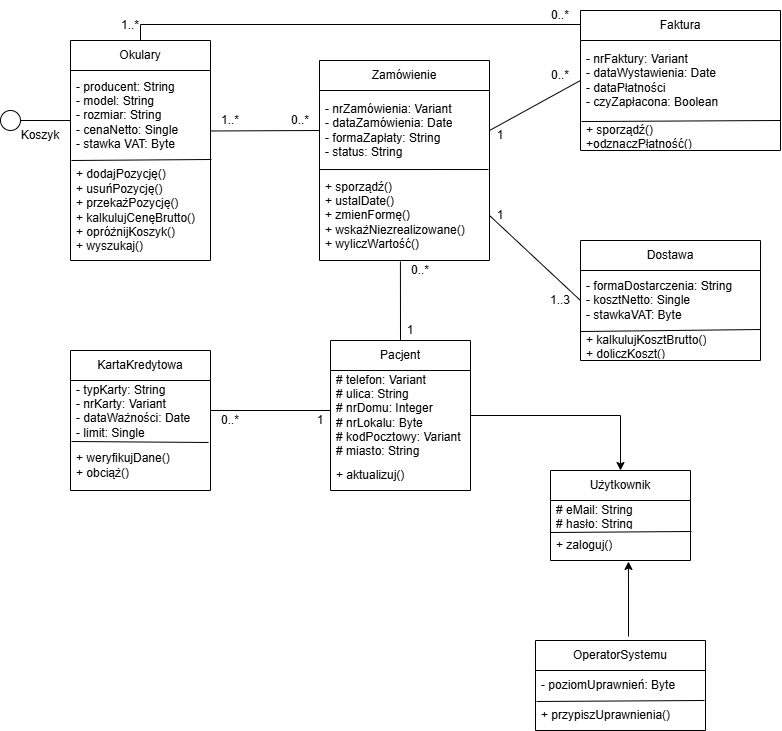

The diagram above was exported from draw.io. Its source (the exported page's mxGraphModel, read from the mxfile embedded in the PNG):
<mxGraphModel dx="1338" dy="751" grid="1" gridSize="10" guides="1" tooltips="1" connect="1" arrows="1" fold="1" page="1" pageScale="1" pageWidth="827" pageHeight="1169" math="0" shadow="0">
  <root>
    <mxCell id="0" />
    <mxCell id="1" parent="0" />
    <mxCell id="H1aBAMF2ZcSN0f7A3wX5-1" parent="1" style="swimlane;fontStyle=0;childLayout=stackLayout;horizontal=1;startSize=30;horizontalStack=0;resizeParent=1;resizeParentMax=0;resizeLast=0;collapsible=1;marginBottom=0;whiteSpace=wrap;html=1;" value="Okulary" vertex="1">
      <mxGeometry height="220" width="140" x="80" y="60" as="geometry" />
    </mxCell>
    <mxCell id="H1aBAMF2ZcSN0f7A3wX5-2" parent="H1aBAMF2ZcSN0f7A3wX5-1" style="text;strokeColor=none;fillColor=none;align=left;verticalAlign=middle;spacingLeft=4;spacingRight=4;overflow=hidden;points=[[0,0.5],[1,0.5]];portConstraint=eastwest;rotatable=0;whiteSpace=wrap;html=1;" value="- producent: String&lt;div&gt;- model: String&lt;/div&gt;&lt;div&gt;- rozmiar: String&lt;/div&gt;&lt;div&gt;- cenaNetto: Single&lt;/div&gt;&lt;div&gt;- stawka VAT: Byte&lt;/div&gt;" vertex="1">
      <mxGeometry height="90" width="140" y="30" as="geometry" />
    </mxCell>
    <mxCell id="H1aBAMF2ZcSN0f7A3wX5-4" parent="H1aBAMF2ZcSN0f7A3wX5-1" style="text;strokeColor=none;fillColor=none;align=left;verticalAlign=middle;spacingLeft=4;spacingRight=4;overflow=hidden;points=[[0,0.5],[1,0.5]];portConstraint=eastwest;rotatable=0;whiteSpace=wrap;html=1;" value="+ dodajPozycję()&lt;div&gt;+ usuńPozycję()&lt;/div&gt;&lt;div&gt;+ przekażPozycję()&lt;/div&gt;&lt;div&gt;+ kalkulujCenęBrutto()&lt;/div&gt;&lt;div&gt;+ opróżnijKoszyk()&lt;/div&gt;&lt;div&gt;+ wyszukaj()&lt;/div&gt;" vertex="1">
      <mxGeometry height="100" width="140" y="120" as="geometry" />
    </mxCell>
    <mxCell id="H1aBAMF2ZcSN0f7A3wX5-37" edge="1" parent="H1aBAMF2ZcSN0f7A3wX5-1" source="H1aBAMF2ZcSN0f7A3wX5-4" style="endArrow=none;html=1;rounded=0;exitX=0.007;exitY=0;exitDx=0;exitDy=0;exitPerimeter=0;entryX=1.007;entryY=-0.01;entryDx=0;entryDy=0;entryPerimeter=0;" target="H1aBAMF2ZcSN0f7A3wX5-4" value="">
      <mxGeometry height="50" relative="1" width="50" as="geometry">
        <mxPoint x="230" y="180" as="sourcePoint" />
        <mxPoint x="280" y="130" as="targetPoint" />
      </mxGeometry>
    </mxCell>
    <mxCell id="H1aBAMF2ZcSN0f7A3wX5-5" parent="1" style="swimlane;fontStyle=0;childLayout=stackLayout;horizontal=1;startSize=30;horizontalStack=0;resizeParent=1;resizeParentMax=0;resizeLast=0;collapsible=1;marginBottom=0;whiteSpace=wrap;html=1;" value="Zamówienie" vertex="1">
      <mxGeometry height="200" width="170" x="329" y="80" as="geometry" />
    </mxCell>
    <mxCell id="H1aBAMF2ZcSN0f7A3wX5-6" parent="H1aBAMF2ZcSN0f7A3wX5-5" style="text;strokeColor=none;fillColor=none;align=left;verticalAlign=middle;spacingLeft=4;spacingRight=4;overflow=hidden;points=[[0,0.5],[1,0.5]];portConstraint=eastwest;rotatable=0;whiteSpace=wrap;html=1;" value="- nrZamówienia: Variant&lt;div&gt;- dataZamówienia: Date&lt;/div&gt;&lt;div&gt;- formaZapłaty: String&lt;/div&gt;&lt;div&gt;- status: String&lt;/div&gt;" vertex="1">
      <mxGeometry height="80" width="170" y="30" as="geometry" />
    </mxCell>
    <mxCell id="H1aBAMF2ZcSN0f7A3wX5-8" parent="H1aBAMF2ZcSN0f7A3wX5-5" style="text;strokeColor=none;fillColor=none;align=left;verticalAlign=middle;spacingLeft=4;spacingRight=4;overflow=hidden;points=[[0,0.5],[1,0.5]];portConstraint=eastwest;rotatable=0;whiteSpace=wrap;html=1;" value="+ sporządź()&lt;div&gt;+ ustalDate()&lt;/div&gt;&lt;div&gt;+ zmienFormę()&lt;/div&gt;&lt;div&gt;+ wskażNiezrealizowane()&lt;/div&gt;&lt;div&gt;+ wyliczWartość()&lt;/div&gt;" vertex="1">
      <mxGeometry height="90" width="170" y="110" as="geometry" />
    </mxCell>
    <mxCell id="H1aBAMF2ZcSN0f7A3wX5-35" edge="1" parent="H1aBAMF2ZcSN0f7A3wX5-5" source="H1aBAMF2ZcSN0f7A3wX5-6" style="endArrow=none;html=1;rounded=0;exitX=0;exitY=0.988;exitDx=0;exitDy=0;exitPerimeter=0;entryX=0.994;entryY=-0.011;entryDx=0;entryDy=0;entryPerimeter=0;" target="H1aBAMF2ZcSN0f7A3wX5-8" value="">
      <mxGeometry height="50" relative="1" width="50" as="geometry">
        <mxPoint x="-20" y="230" as="sourcePoint" />
        <mxPoint x="30" y="180" as="targetPoint" />
      </mxGeometry>
    </mxCell>
    <mxCell id="H1aBAMF2ZcSN0f7A3wX5-9" parent="1" style="swimlane;fontStyle=0;childLayout=stackLayout;horizontal=1;startSize=30;horizontalStack=0;resizeParent=1;resizeParentMax=0;resizeLast=0;collapsible=1;marginBottom=0;whiteSpace=wrap;html=1;" value="Pacjent" vertex="1">
      <mxGeometry height="150" width="140" x="340" y="360" as="geometry" />
    </mxCell>
    <mxCell id="H1aBAMF2ZcSN0f7A3wX5-10" parent="H1aBAMF2ZcSN0f7A3wX5-9" style="text;strokeColor=none;fillColor=none;align=left;verticalAlign=middle;spacingLeft=4;spacingRight=4;overflow=hidden;points=[[0,0.5],[1,0.5]];portConstraint=eastwest;rotatable=0;whiteSpace=wrap;html=1;" value="# telefon: Variant&lt;div&gt;# ulica: String&lt;/div&gt;&lt;div&gt;# nrDomu: Integer&lt;/div&gt;&lt;div&gt;# nrLokalu: Byte&lt;/div&gt;&lt;div&gt;# kodPocztowy: Variant&lt;/div&gt;&lt;div&gt;# miasto: String&lt;/div&gt;" vertex="1">
      <mxGeometry height="90" width="140" y="30" as="geometry" />
    </mxCell>
    <mxCell id="H1aBAMF2ZcSN0f7A3wX5-11" parent="H1aBAMF2ZcSN0f7A3wX5-9" style="text;strokeColor=none;fillColor=none;align=left;verticalAlign=middle;spacingLeft=4;spacingRight=4;overflow=hidden;points=[[0,0.5],[1,0.5]];portConstraint=eastwest;rotatable=0;whiteSpace=wrap;html=1;" value="+ aktualizuj()" vertex="1">
      <mxGeometry height="30" width="140" y="120" as="geometry" />
    </mxCell>
    <mxCell id="H1aBAMF2ZcSN0f7A3wX5-13" parent="1" style="swimlane;fontStyle=0;childLayout=stackLayout;horizontal=1;startSize=30;horizontalStack=0;resizeParent=1;resizeParentMax=0;resizeLast=0;collapsible=1;marginBottom=0;whiteSpace=wrap;html=1;" value="KartaKredytowa" vertex="1">
      <mxGeometry height="140" width="140" x="80" y="370" as="geometry" />
    </mxCell>
    <mxCell id="H1aBAMF2ZcSN0f7A3wX5-14" parent="H1aBAMF2ZcSN0f7A3wX5-13" style="text;strokeColor=none;fillColor=none;align=left;verticalAlign=middle;spacingLeft=4;spacingRight=4;overflow=hidden;points=[[0,0.5],[1,0.5]];portConstraint=eastwest;rotatable=0;whiteSpace=wrap;html=1;" value="- typKarty: String&lt;div&gt;- nrKarty: Variant&lt;/div&gt;&lt;div&gt;- dataWażności: Date&lt;/div&gt;&lt;div&gt;- limit: Single&lt;/div&gt;" vertex="1">
      <mxGeometry height="60" width="140" y="30" as="geometry" />
    </mxCell>
    <mxCell id="H1aBAMF2ZcSN0f7A3wX5-15" parent="H1aBAMF2ZcSN0f7A3wX5-13" style="text;strokeColor=none;fillColor=none;align=left;verticalAlign=middle;spacingLeft=4;spacingRight=4;overflow=hidden;points=[[0,0.5],[1,0.5]];portConstraint=eastwest;rotatable=0;whiteSpace=wrap;html=1;" value="+ weryfikujDane()&lt;div&gt;+ obciąż()&lt;/div&gt;" vertex="1">
      <mxGeometry height="50" width="140" y="90" as="geometry" />
    </mxCell>
    <mxCell id="H1aBAMF2ZcSN0f7A3wX5-42" edge="1" parent="H1aBAMF2ZcSN0f7A3wX5-13" source="H1aBAMF2ZcSN0f7A3wX5-15" style="endArrow=none;html=1;rounded=0;exitX=0.007;exitY=0.02;exitDx=0;exitDy=0;exitPerimeter=0;entryX=0.986;entryY=1.033;entryDx=0;entryDy=0;entryPerimeter=0;" target="H1aBAMF2ZcSN0f7A3wX5-14" value="">
      <mxGeometry height="50" relative="1" width="50" as="geometry">
        <mxPoint x="210" y="35" as="sourcePoint" />
        <mxPoint x="260" y="-15" as="targetPoint" />
      </mxGeometry>
    </mxCell>
    <mxCell id="H1aBAMF2ZcSN0f7A3wX5-18" parent="1" style="swimlane;fontStyle=0;childLayout=stackLayout;horizontal=1;startSize=30;horizontalStack=0;resizeParent=1;resizeParentMax=0;resizeLast=0;collapsible=1;marginBottom=0;whiteSpace=wrap;html=1;" value="Faktura" vertex="1">
      <mxGeometry height="140" width="200" x="590" y="30" as="geometry" />
    </mxCell>
    <mxCell id="H1aBAMF2ZcSN0f7A3wX5-19" parent="H1aBAMF2ZcSN0f7A3wX5-18" style="text;strokeColor=none;fillColor=none;align=left;verticalAlign=middle;spacingLeft=4;spacingRight=4;overflow=hidden;points=[[0,0.5],[1,0.5]];portConstraint=eastwest;rotatable=0;whiteSpace=wrap;html=1;" value="- nrFaktury: Variant&lt;div&gt;- dataWystawienia: Date&lt;/div&gt;&lt;div&gt;- dataPłatności&lt;/div&gt;&lt;div&gt;- czyZapłacona: Boolean&lt;/div&gt;" vertex="1">
      <mxGeometry height="80" width="200" y="30" as="geometry" />
    </mxCell>
    <mxCell id="H1aBAMF2ZcSN0f7A3wX5-20" parent="H1aBAMF2ZcSN0f7A3wX5-18" style="text;strokeColor=none;fillColor=none;align=left;verticalAlign=middle;spacingLeft=4;spacingRight=4;overflow=hidden;points=[[0,0.5],[1,0.5]];portConstraint=eastwest;rotatable=0;whiteSpace=wrap;html=1;" value="+ sporządź()&lt;div&gt;+odznaczPłatność()&lt;/div&gt;" vertex="1">
      <mxGeometry height="30" width="200" y="110" as="geometry" />
    </mxCell>
    <mxCell id="H1aBAMF2ZcSN0f7A3wX5-38" edge="1" parent="H1aBAMF2ZcSN0f7A3wX5-18" source="H1aBAMF2ZcSN0f7A3wX5-19" style="endArrow=none;html=1;rounded=0;exitX=0.005;exitY=1.013;exitDx=0;exitDy=0;exitPerimeter=0;entryX=1;entryY=0;entryDx=0;entryDy=0;entryPerimeter=0;" target="H1aBAMF2ZcSN0f7A3wX5-20" value="">
      <mxGeometry height="50" relative="1" width="50" as="geometry">
        <mxPoint x="90" y="240" as="sourcePoint" />
        <mxPoint x="140" y="190" as="targetPoint" />
      </mxGeometry>
    </mxCell>
    <mxCell id="H1aBAMF2ZcSN0f7A3wX5-22" parent="1" style="swimlane;fontStyle=0;childLayout=stackLayout;horizontal=1;startSize=30;horizontalStack=0;resizeParent=1;resizeParentMax=0;resizeLast=0;collapsible=1;marginBottom=0;whiteSpace=wrap;html=1;" value="Dostawa" vertex="1">
      <mxGeometry height="120" width="180" x="590" y="260" as="geometry" />
    </mxCell>
    <mxCell id="H1aBAMF2ZcSN0f7A3wX5-23" parent="H1aBAMF2ZcSN0f7A3wX5-22" style="text;strokeColor=none;fillColor=none;align=left;verticalAlign=middle;spacingLeft=4;spacingRight=4;overflow=hidden;points=[[0,0.5],[1,0.5]];portConstraint=eastwest;rotatable=0;whiteSpace=wrap;html=1;" value="- formaDostarczenia: String&lt;div&gt;- kosztNetto: Single&lt;/div&gt;&lt;div&gt;- stawkaVAT: Byte&lt;/div&gt;" vertex="1">
      <mxGeometry height="60" width="180" y="30" as="geometry" />
    </mxCell>
    <mxCell id="H1aBAMF2ZcSN0f7A3wX5-24" parent="H1aBAMF2ZcSN0f7A3wX5-22" style="text;strokeColor=none;fillColor=none;align=left;verticalAlign=middle;spacingLeft=4;spacingRight=4;overflow=hidden;points=[[0,0.5],[1,0.5]];portConstraint=eastwest;rotatable=0;whiteSpace=wrap;html=1;" value="+ kalkulujKosztBrutto()&lt;div&gt;+ doliczKoszt()&lt;/div&gt;" vertex="1">
      <mxGeometry height="30" width="180" y="90" as="geometry" />
    </mxCell>
    <mxCell id="H1aBAMF2ZcSN0f7A3wX5-39" edge="1" parent="H1aBAMF2ZcSN0f7A3wX5-22" source="H1aBAMF2ZcSN0f7A3wX5-23" style="endArrow=none;html=1;rounded=0;exitX=0;exitY=1.017;exitDx=0;exitDy=0;exitPerimeter=0;entryX=1;entryY=-0.033;entryDx=0;entryDy=0;entryPerimeter=0;" target="H1aBAMF2ZcSN0f7A3wX5-24" value="">
      <mxGeometry height="50" relative="1" width="50" as="geometry">
        <mxPoint x="20" y="90" as="sourcePoint" />
        <mxPoint x="70" y="40" as="targetPoint" />
      </mxGeometry>
    </mxCell>
    <mxCell id="H1aBAMF2ZcSN0f7A3wX5-26" parent="1" style="swimlane;fontStyle=0;childLayout=stackLayout;horizontal=1;startSize=30;horizontalStack=0;resizeParent=1;resizeParentMax=0;resizeLast=0;collapsible=1;marginBottom=0;whiteSpace=wrap;html=1;" value="Użytkownik" vertex="1">
      <mxGeometry height="90" width="140" x="560" y="490" as="geometry" />
    </mxCell>
    <mxCell id="H1aBAMF2ZcSN0f7A3wX5-27" parent="H1aBAMF2ZcSN0f7A3wX5-26" style="text;strokeColor=none;fillColor=none;align=left;verticalAlign=middle;spacingLeft=4;spacingRight=4;overflow=hidden;points=[[0,0.5],[1,0.5]];portConstraint=eastwest;rotatable=0;whiteSpace=wrap;html=1;" value="# eMail: String&lt;div&gt;# hasło: String&lt;/div&gt;" vertex="1">
      <mxGeometry height="30" width="140" y="30" as="geometry" />
    </mxCell>
    <mxCell id="H1aBAMF2ZcSN0f7A3wX5-28" parent="H1aBAMF2ZcSN0f7A3wX5-26" style="text;strokeColor=none;fillColor=none;align=left;verticalAlign=middle;spacingLeft=4;spacingRight=4;overflow=hidden;points=[[0,0.5],[1,0.5]];portConstraint=eastwest;rotatable=0;whiteSpace=wrap;html=1;" value="+ zaloguj()" vertex="1">
      <mxGeometry height="30" width="140" y="60" as="geometry" />
    </mxCell>
    <mxCell id="H1aBAMF2ZcSN0f7A3wX5-40" edge="1" parent="H1aBAMF2ZcSN0f7A3wX5-26" source="H1aBAMF2ZcSN0f7A3wX5-27" style="endArrow=none;html=1;rounded=0;exitX=0;exitY=1.067;exitDx=0;exitDy=0;exitPerimeter=0;entryX=1.007;entryY=1.033;entryDx=0;entryDy=0;entryPerimeter=0;" target="H1aBAMF2ZcSN0f7A3wX5-27" value="">
      <mxGeometry height="50" relative="1" width="50" as="geometry">
        <mxPoint x="-110" y="-45" as="sourcePoint" />
        <mxPoint x="-60" y="-95" as="targetPoint" />
      </mxGeometry>
    </mxCell>
    <mxCell id="H1aBAMF2ZcSN0f7A3wX5-30" parent="1" style="swimlane;fontStyle=0;childLayout=stackLayout;horizontal=1;startSize=30;horizontalStack=0;resizeParent=1;resizeParentMax=0;resizeLast=0;collapsible=1;marginBottom=0;whiteSpace=wrap;html=1;" value="OperatorSystemu" vertex="1">
      <mxGeometry height="90" width="170" x="545" y="660" as="geometry" />
    </mxCell>
    <mxCell id="H1aBAMF2ZcSN0f7A3wX5-31" parent="H1aBAMF2ZcSN0f7A3wX5-30" style="text;strokeColor=none;fillColor=none;align=left;verticalAlign=middle;spacingLeft=4;spacingRight=4;overflow=hidden;points=[[0,0.5],[1,0.5]];portConstraint=eastwest;rotatable=0;whiteSpace=wrap;html=1;" value="- poziomUprawnień: Byte" vertex="1">
      <mxGeometry height="30" width="170" y="30" as="geometry" />
    </mxCell>
    <mxCell id="H1aBAMF2ZcSN0f7A3wX5-32" parent="H1aBAMF2ZcSN0f7A3wX5-30" style="text;strokeColor=none;fillColor=none;align=left;verticalAlign=middle;spacingLeft=4;spacingRight=4;overflow=hidden;points=[[0,0.5],[1,0.5]];portConstraint=eastwest;rotatable=0;whiteSpace=wrap;html=1;" value="+ przypiszUprawnienia()" vertex="1">
      <mxGeometry height="30" width="170" y="60" as="geometry" />
    </mxCell>
    <mxCell id="H1aBAMF2ZcSN0f7A3wX5-41" edge="1" parent="H1aBAMF2ZcSN0f7A3wX5-30" source="H1aBAMF2ZcSN0f7A3wX5-32" style="endArrow=none;html=1;rounded=0;exitX=0.006;exitY=0.033;exitDx=0;exitDy=0;exitPerimeter=0;entryX=0.994;entryY=0;entryDx=0;entryDy=0;entryPerimeter=0;" target="H1aBAMF2ZcSN0f7A3wX5-32" value="">
      <mxGeometry height="50" relative="1" width="50" as="geometry">
        <mxPoint x="-90" y="90" as="sourcePoint" />
        <mxPoint x="-40" y="40" as="targetPoint" />
      </mxGeometry>
    </mxCell>
    <mxCell id="H1aBAMF2ZcSN0f7A3wX5-43" edge="1" parent="1" source="H1aBAMF2ZcSN0f7A3wX5-30" style="endArrow=classic;html=1;rounded=0;entryX=0.557;entryY=1.033;entryDx=0;entryDy=0;entryPerimeter=0;exitX=0.547;exitY=-0.044;exitDx=0;exitDy=0;exitPerimeter=0;" target="H1aBAMF2ZcSN0f7A3wX5-28" value="">
      <mxGeometry height="50" relative="1" width="50" as="geometry">
        <mxPoint x="410" y="580" as="sourcePoint" />
        <mxPoint x="460" y="530" as="targetPoint" />
      </mxGeometry>
    </mxCell>
    <mxCell id="H1aBAMF2ZcSN0f7A3wX5-44" edge="1" parent="1" source="H1aBAMF2ZcSN0f7A3wX5-10" style="endArrow=classic;html=1;rounded=0;exitX=1;exitY=0.5;exitDx=0;exitDy=0;entryX=0.5;entryY=0;entryDx=0;entryDy=0;edgeStyle=orthogonalEdgeStyle;" target="H1aBAMF2ZcSN0f7A3wX5-26" value="">
      <mxGeometry height="50" relative="1" width="50" as="geometry">
        <mxPoint x="410" y="580" as="sourcePoint" />
        <mxPoint x="460" y="530" as="targetPoint" />
      </mxGeometry>
    </mxCell>
    <mxCell id="H1aBAMF2ZcSN0f7A3wX5-46" edge="1" parent="1" source="H1aBAMF2ZcSN0f7A3wX5-14" style="endArrow=none;html=1;rounded=0;exitX=1;exitY=0.5;exitDx=0;exitDy=0;" value="">
      <mxGeometry height="50" relative="1" width="50" as="geometry">
        <mxPoint x="410" y="580" as="sourcePoint" />
        <mxPoint x="340" y="430" as="targetPoint" />
      </mxGeometry>
    </mxCell>
    <mxCell id="H1aBAMF2ZcSN0f7A3wX5-47" edge="1" parent="1" source="H1aBAMF2ZcSN0f7A3wX5-9" style="endArrow=none;html=1;rounded=0;exitX=0.5;exitY=0;exitDx=0;exitDy=0;entryX=0.476;entryY=1.011;entryDx=0;entryDy=0;entryPerimeter=0;" target="H1aBAMF2ZcSN0f7A3wX5-8" value="">
      <mxGeometry height="50" relative="1" width="50" as="geometry">
        <mxPoint x="410" y="380" as="sourcePoint" />
        <mxPoint x="460" y="330" as="targetPoint" />
      </mxGeometry>
    </mxCell>
    <mxCell id="H1aBAMF2ZcSN0f7A3wX5-48" edge="1" parent="1" source="H1aBAMF2ZcSN0f7A3wX5-8" style="endArrow=none;html=1;rounded=0;exitX=1;exitY=0.5;exitDx=0;exitDy=0;entryX=0;entryY=0.5;entryDx=0;entryDy=0;" target="H1aBAMF2ZcSN0f7A3wX5-23" value="">
      <mxGeometry height="50" relative="1" width="50" as="geometry">
        <mxPoint x="410" y="380" as="sourcePoint" />
        <mxPoint x="460" y="330" as="targetPoint" />
      </mxGeometry>
    </mxCell>
    <mxCell id="H1aBAMF2ZcSN0f7A3wX5-49" edge="1" parent="1" source="H1aBAMF2ZcSN0f7A3wX5-6" style="endArrow=none;html=1;rounded=0;exitX=1;exitY=0.5;exitDx=0;exitDy=0;entryX=0;entryY=0.5;entryDx=0;entryDy=0;" target="H1aBAMF2ZcSN0f7A3wX5-19" value="">
      <mxGeometry height="50" relative="1" width="50" as="geometry">
        <mxPoint x="410" y="380" as="sourcePoint" />
        <mxPoint x="460" y="330" as="targetPoint" />
      </mxGeometry>
    </mxCell>
    <mxCell id="H1aBAMF2ZcSN0f7A3wX5-50" edge="1" parent="1" source="H1aBAMF2ZcSN0f7A3wX5-2" style="endArrow=none;html=1;rounded=0;exitX=1.004;exitY=0.672;exitDx=0;exitDy=0;exitPerimeter=0;entryX=0;entryY=0.5;entryDx=0;entryDy=0;" target="H1aBAMF2ZcSN0f7A3wX5-6" value="">
      <mxGeometry height="50" relative="1" width="50" as="geometry">
        <mxPoint x="410" y="380" as="sourcePoint" />
        <mxPoint x="460" y="330" as="targetPoint" />
      </mxGeometry>
    </mxCell>
    <mxCell id="H1aBAMF2ZcSN0f7A3wX5-51" edge="1" parent="1" source="H1aBAMF2ZcSN0f7A3wX5-2" style="endArrow=none;html=1;rounded=0;exitX=0;exitY=0.556;exitDx=0;exitDy=0;entryX=1;entryY=0.5;entryDx=0;entryDy=0;exitPerimeter=0;" target="H1aBAMF2ZcSN0f7A3wX5-52" value="">
      <mxGeometry height="50" relative="1" width="50" as="geometry">
        <mxPoint x="410" y="380" as="sourcePoint" />
        <mxPoint x="30" y="135" as="targetPoint" />
      </mxGeometry>
    </mxCell>
    <mxCell id="H1aBAMF2ZcSN0f7A3wX5-52" parent="1" style="ellipse;whiteSpace=wrap;html=1;aspect=fixed;" value="" vertex="1">
      <mxGeometry height="20" width="20" x="10" y="130" as="geometry" />
    </mxCell>
    <mxCell id="H1aBAMF2ZcSN0f7A3wX5-53" edge="1" parent="1" source="H1aBAMF2ZcSN0f7A3wX5-1" style="endArrow=none;html=1;rounded=0;exitX=0.5;exitY=0;exitDx=0;exitDy=0;entryX=0.002;entryY=0.1;entryDx=0;entryDy=0;entryPerimeter=0;edgeStyle=orthogonalEdgeStyle;" target="H1aBAMF2ZcSN0f7A3wX5-18" value="">
      <mxGeometry height="50" relative="1" width="50" as="geometry">
        <mxPoint x="330" y="180" as="sourcePoint" />
        <mxPoint x="590" y="20" as="targetPoint" />
      </mxGeometry>
    </mxCell>
    <mxCell id="H1aBAMF2ZcSN0f7A3wX5-54" parent="1" style="text;html=1;whiteSpace=wrap;strokeColor=none;fillColor=none;align=center;verticalAlign=middle;rounded=0;" value="1..*" vertex="1">
      <mxGeometry height="30" width="60" x="110" y="30" as="geometry" />
    </mxCell>
    <mxCell id="H1aBAMF2ZcSN0f7A3wX5-55" parent="1" style="text;html=1;whiteSpace=wrap;strokeColor=none;fillColor=none;align=center;verticalAlign=middle;rounded=0;" value="0..*" vertex="1">
      <mxGeometry height="30" width="60" x="540" y="20" as="geometry" />
    </mxCell>
    <mxCell id="H1aBAMF2ZcSN0f7A3wX5-56" parent="1" style="text;html=1;whiteSpace=wrap;strokeColor=none;fillColor=none;align=center;verticalAlign=middle;rounded=0;" value="0..*" vertex="1">
      <mxGeometry height="30" width="60" x="540" y="80" as="geometry" />
    </mxCell>
    <mxCell id="H1aBAMF2ZcSN0f7A3wX5-57" parent="1" style="text;html=1;whiteSpace=wrap;strokeColor=none;fillColor=none;align=center;verticalAlign=middle;rounded=0;" value="1" vertex="1">
      <mxGeometry height="30" width="60" x="480" y="140" as="geometry" />
    </mxCell>
    <mxCell id="H1aBAMF2ZcSN0f7A3wX5-58" parent="1" style="text;html=1;whiteSpace=wrap;strokeColor=none;fillColor=none;align=center;verticalAlign=middle;rounded=0;" value="1" vertex="1">
      <mxGeometry height="30" width="60" x="480" y="220" as="geometry" />
    </mxCell>
    <mxCell id="H1aBAMF2ZcSN0f7A3wX5-59" parent="1" style="text;html=1;whiteSpace=wrap;strokeColor=none;fillColor=none;align=center;verticalAlign=middle;rounded=0;" value="1..3" vertex="1">
      <mxGeometry height="30" width="60" x="540" y="305" as="geometry" />
    </mxCell>
    <mxCell id="H1aBAMF2ZcSN0f7A3wX5-60" parent="1" style="text;html=1;whiteSpace=wrap;strokeColor=none;fillColor=none;align=center;verticalAlign=middle;rounded=0;" value="0..*" vertex="1">
      <mxGeometry height="30" width="60" x="400" y="275" as="geometry" />
    </mxCell>
    <mxCell id="H1aBAMF2ZcSN0f7A3wX5-61" parent="1" style="text;html=1;whiteSpace=wrap;strokeColor=none;fillColor=none;align=center;verticalAlign=middle;rounded=0;" value="1" vertex="1">
      <mxGeometry height="30" width="60" x="390" y="335" as="geometry" />
    </mxCell>
    <mxCell id="H1aBAMF2ZcSN0f7A3wX5-62" parent="1" style="text;html=1;whiteSpace=wrap;strokeColor=none;fillColor=none;align=center;verticalAlign=middle;rounded=0;" value="1" vertex="1">
      <mxGeometry height="30" width="60" x="300" y="425" as="geometry" />
    </mxCell>
    <mxCell id="H1aBAMF2ZcSN0f7A3wX5-63" parent="1" style="text;html=1;whiteSpace=wrap;strokeColor=none;fillColor=none;align=center;verticalAlign=middle;rounded=0;" value="0..*" vertex="1">
      <mxGeometry height="30" width="60" x="210" y="425" as="geometry" />
    </mxCell>
    <mxCell id="H1aBAMF2ZcSN0f7A3wX5-64" parent="1" style="text;html=1;whiteSpace=wrap;strokeColor=none;fillColor=none;align=center;verticalAlign=middle;rounded=0;" value="Koszyk" vertex="1">
      <mxGeometry height="30" width="60" x="20" y="140" as="geometry" />
    </mxCell>
    <mxCell id="H1aBAMF2ZcSN0f7A3wX5-65" parent="1" style="text;html=1;whiteSpace=wrap;strokeColor=none;fillColor=none;align=center;verticalAlign=middle;rounded=0;" value="1..*" vertex="1">
      <mxGeometry height="30" width="60" x="210" y="125" as="geometry" />
    </mxCell>
    <mxCell id="H1aBAMF2ZcSN0f7A3wX5-66" parent="1" style="text;html=1;whiteSpace=wrap;strokeColor=none;fillColor=none;align=center;verticalAlign=middle;rounded=0;" value="0..*" vertex="1">
      <mxGeometry height="30" width="60" x="280" y="125" as="geometry" />
    </mxCell>
  </root>
</mxGraphModel>